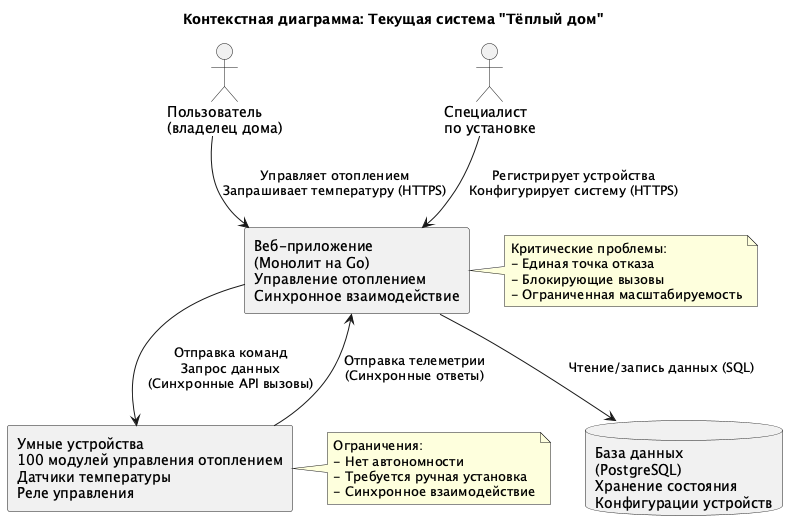

The diagram above was rendered by PlantUML. Its source (embedded in the PNG):
@startuml
title Контекстная диаграмма: Текущая система "Тёплый дом"

!define RECTANGLE class

' Внешние участники
actor "Пользователь\n(владелец дома)" as User
actor "Специалист\nпо установке" as Specialist

' Системы
rectangle "Веб-приложение\n(Монолит на Go)\nУправление отоплением\nСинхронное взаимодействие" as WebApp
database "База данных\n(PostgreSQL)\nХранение состояния\nКонфигурации устройств" as DB

' Устройства
rectangle "Умные устройства\n100 модулей управления отоплением\nДатчики температуры\nРеле управления" as Devices

' Связи
User --> WebApp : Управляет отоплением\nЗапрашивает температуру (HTTPS)
Specialist --> WebApp : Регистрирует устройства\nКонфигурирует систему (HTTPS)
WebApp --> Devices : Отправка команд\nЗапрос данных\n(Синхронные API вызовы)
Devices --> WebApp : Отправка телеметрии\n(Синхронные ответы)
WebApp --> DB : Чтение/запись данных (SQL)

' Проблемные места
note right of WebApp : Критические проблемы:\n- Единая точка отказа\n- Блокирующие вызовы\n- Ограниченная масштабируемость

note right of Devices : Ограничения:\n- Нет автономности\n- Требуется ручная установка\n- Синхронное взаимодействие

@enduml